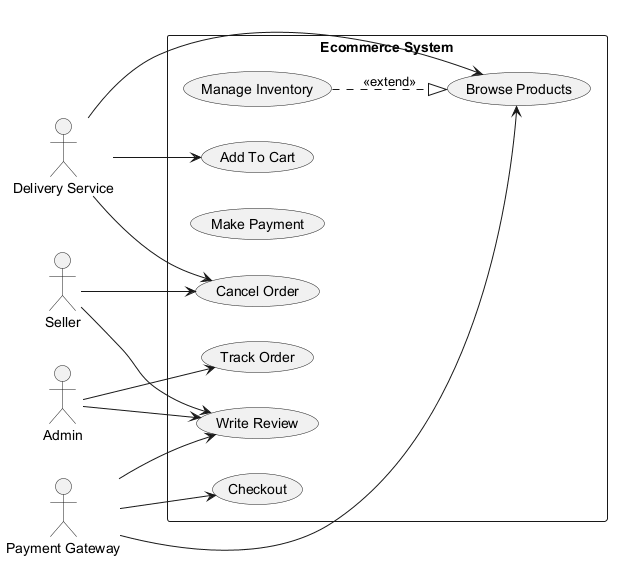

The diagram above was rendered by PlantUML. Its source (embedded in the PNG):
@startuml
skinparam backgroundColor #FFFFFF
skinparam classBackgroundColor #F1F8E9
skinparam classBorderColor #33691E
left to right direction
actor "Seller" as S
actor "Admin" as A
actor "Payment Gateway" as PG
actor "Delivery Service" as DS
rectangle "Ecommerce System" {
  usecase "Manage Inventory" as UC_ManageInventory
  usecase "Track Order" as UC_TrackOrder
  usecase "Make Payment" as UC_MakePayment
  usecase "Write Review" as UC_WriteReview
  usecase "Cancel Order" as UC_CancelOrder
  usecase "Add To Cart" as UC_AddToCart
  usecase "Browse Products" as UC_BrowseProducts
  usecase "Checkout" as UC_Checkout
}
S --> UC_CancelOrder
S --> UC_WriteReview
A --> UC_WriteReview
A --> UC_TrackOrder
PG --> UC_Checkout
PG --> UC_BrowseProducts
PG --> UC_WriteReview
DS --> UC_CancelOrder
DS --> UC_AddToCart
DS --> UC_BrowseProducts
UC_ManageInventory ..|> UC_BrowseProducts : <<extend>>
@enduml